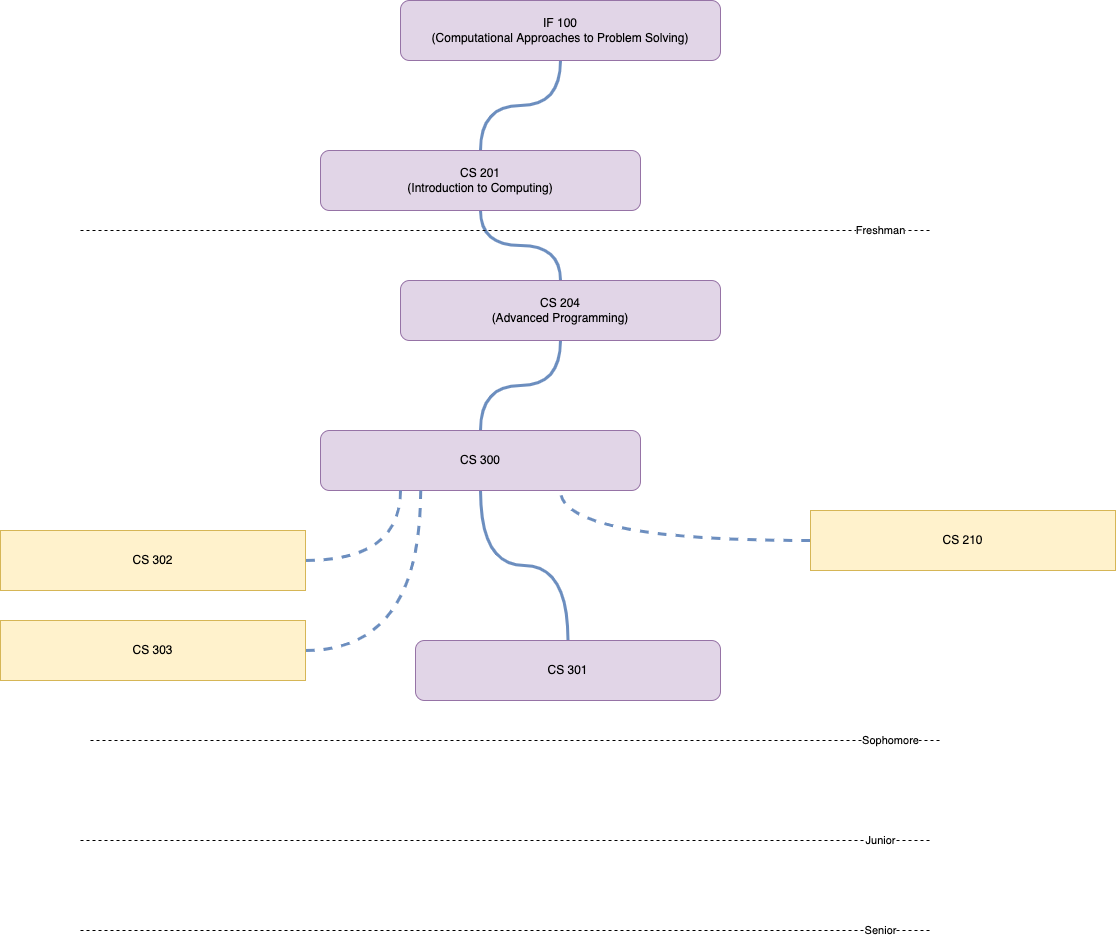

The diagram above was exported from draw.io. Its source (the exported page's mxGraphModel, read from the mxfile embedded in the PNG):
<mxGraphModel dx="2107" dy="868" grid="1" gridSize="10" guides="1" tooltips="1" connect="1" arrows="1" fold="1" page="1" pageScale="1" pageWidth="850" pageHeight="1100" math="0" shadow="0">
  <root>
    <mxCell id="0" />
    <mxCell id="1" parent="0" />
    <mxCell id="8KN84jR0LLcmIo1s-lbq-10" style="edgeStyle=orthogonalEdgeStyle;rounded=0;orthogonalLoop=1;jettySize=auto;html=1;entryX=0.5;entryY=0;entryDx=0;entryDy=0;curved=1;fillColor=#dae8fc;strokeColor=#6c8ebf;strokeWidth=3;endArrow=none;endFill=0;" edge="1" parent="1" source="8KN84jR0LLcmIo1s-lbq-1" target="8KN84jR0LLcmIo1s-lbq-2">
      <mxGeometry relative="1" as="geometry" />
    </mxCell>
    <mxCell id="8KN84jR0LLcmIo1s-lbq-1" value="IF 100&lt;br&gt;(&lt;span style=&quot;background-color: initial;&quot;&gt;Computational Approaches to Problem Solving&lt;/span&gt;)" style="rounded=1;whiteSpace=wrap;html=1;fillColor=#e1d5e7;strokeColor=#9673a6;" vertex="1" parent="1">
      <mxGeometry x="320" y="50" width="320" height="60" as="geometry" />
    </mxCell>
    <mxCell id="8KN84jR0LLcmIo1s-lbq-11" style="edgeStyle=orthogonalEdgeStyle;curved=1;rounded=0;orthogonalLoop=1;jettySize=auto;html=1;entryX=0.5;entryY=0;entryDx=0;entryDy=0;strokeWidth=3;endArrow=none;endFill=0;fillColor=#dae8fc;strokeColor=#6c8ebf;" edge="1" parent="1" source="8KN84jR0LLcmIo1s-lbq-2" target="8KN84jR0LLcmIo1s-lbq-3">
      <mxGeometry relative="1" as="geometry" />
    </mxCell>
    <mxCell id="8KN84jR0LLcmIo1s-lbq-2" value="CS 201&lt;br&gt;(Introduction to Computing)" style="rounded=1;whiteSpace=wrap;html=1;fillColor=#e1d5e7;strokeColor=#9673a6;" vertex="1" parent="1">
      <mxGeometry x="240" y="200" width="320" height="60" as="geometry" />
    </mxCell>
    <mxCell id="8KN84jR0LLcmIo1s-lbq-12" style="edgeStyle=orthogonalEdgeStyle;curved=1;rounded=0;orthogonalLoop=1;jettySize=auto;html=1;entryX=0.5;entryY=0;entryDx=0;entryDy=0;strokeWidth=3;endArrow=none;endFill=0;fillColor=#dae8fc;strokeColor=#6c8ebf;" edge="1" parent="1" source="8KN84jR0LLcmIo1s-lbq-3" target="8KN84jR0LLcmIo1s-lbq-4">
      <mxGeometry relative="1" as="geometry" />
    </mxCell>
    <mxCell id="8KN84jR0LLcmIo1s-lbq-3" value="CS 204&lt;br&gt;(Advanced Programming)" style="rounded=1;whiteSpace=wrap;html=1;fillColor=#e1d5e7;strokeColor=#9673a6;" vertex="1" parent="1">
      <mxGeometry x="320" y="330" width="320" height="60" as="geometry" />
    </mxCell>
    <mxCell id="8KN84jR0LLcmIo1s-lbq-13" style="edgeStyle=orthogonalEdgeStyle;curved=1;rounded=0;orthogonalLoop=1;jettySize=auto;html=1;entryX=0.5;entryY=0;entryDx=0;entryDy=0;strokeWidth=3;endArrow=none;endFill=0;fillColor=#dae8fc;strokeColor=#6c8ebf;" edge="1" parent="1" source="8KN84jR0LLcmIo1s-lbq-4" target="8KN84jR0LLcmIo1s-lbq-5">
      <mxGeometry relative="1" as="geometry" />
    </mxCell>
    <mxCell id="8KN84jR0LLcmIo1s-lbq-4" value="CS 300" style="rounded=1;whiteSpace=wrap;html=1;fillColor=#e1d5e7;strokeColor=#9673a6;" vertex="1" parent="1">
      <mxGeometry x="240" y="480" width="320" height="60" as="geometry" />
    </mxCell>
    <mxCell id="8KN84jR0LLcmIo1s-lbq-5" value="CS 301" style="rounded=1;whiteSpace=wrap;html=1;fillColor=#e1d5e7;strokeColor=#9673a6;" vertex="1" parent="1">
      <mxGeometry x="335" y="690" width="305" height="60" as="geometry" />
    </mxCell>
    <mxCell id="8KN84jR0LLcmIo1s-lbq-6" value="Freshman" style="endArrow=none;dashed=1;html=1;rounded=0;" edge="1" parent="1">
      <mxGeometry x="0.8824" width="50" height="50" relative="1" as="geometry">
        <mxPoint y="280" as="sourcePoint" />
        <mxPoint x="850" y="280" as="targetPoint" />
        <mxPoint as="offset" />
      </mxGeometry>
    </mxCell>
    <mxCell id="8KN84jR0LLcmIo1s-lbq-7" value="Sophomore" style="endArrow=none;dashed=1;html=1;rounded=0;" edge="1" parent="1">
      <mxGeometry x="0.8824" width="50" height="50" relative="1" as="geometry">
        <mxPoint x="10" y="790" as="sourcePoint" />
        <mxPoint x="860" y="790" as="targetPoint" />
        <mxPoint as="offset" />
      </mxGeometry>
    </mxCell>
    <mxCell id="8KN84jR0LLcmIo1s-lbq-8" value="Junior" style="endArrow=none;dashed=1;html=1;rounded=0;" edge="1" parent="1">
      <mxGeometry x="0.8824" width="50" height="50" relative="1" as="geometry">
        <mxPoint y="890" as="sourcePoint" />
        <mxPoint x="850" y="890" as="targetPoint" />
        <mxPoint as="offset" />
      </mxGeometry>
    </mxCell>
    <mxCell id="8KN84jR0LLcmIo1s-lbq-9" value="Senior" style="endArrow=none;dashed=1;html=1;rounded=0;" edge="1" parent="1">
      <mxGeometry x="0.8824" width="50" height="50" relative="1" as="geometry">
        <mxPoint y="980" as="sourcePoint" />
        <mxPoint x="850" y="980" as="targetPoint" />
        <mxPoint as="offset" />
      </mxGeometry>
    </mxCell>
    <mxCell id="8KN84jR0LLcmIo1s-lbq-16" style="edgeStyle=orthogonalEdgeStyle;curved=1;rounded=0;orthogonalLoop=1;jettySize=auto;html=1;strokeWidth=3;endArrow=none;endFill=0;fillColor=#dae8fc;strokeColor=#6c8ebf;dashed=1;entryX=0.75;entryY=1;entryDx=0;entryDy=0;" edge="1" parent="1" source="8KN84jR0LLcmIo1s-lbq-14" target="8KN84jR0LLcmIo1s-lbq-4">
      <mxGeometry relative="1" as="geometry">
        <mxPoint x="580" y="440" as="targetPoint" />
      </mxGeometry>
    </mxCell>
    <mxCell id="8KN84jR0LLcmIo1s-lbq-14" value="CS 210" style="rounded=0;whiteSpace=wrap;html=1;fillColor=#fff2cc;strokeColor=#d6b656;" vertex="1" parent="1">
      <mxGeometry x="730" y="560" width="305" height="60" as="geometry" />
    </mxCell>
    <mxCell id="8KN84jR0LLcmIo1s-lbq-20" style="edgeStyle=orthogonalEdgeStyle;curved=1;rounded=0;orthogonalLoop=1;jettySize=auto;html=1;entryX=0.25;entryY=1;entryDx=0;entryDy=0;dashed=1;strokeWidth=3;endArrow=none;endFill=0;fillColor=#dae8fc;strokeColor=#6c8ebf;" edge="1" parent="1" source="8KN84jR0LLcmIo1s-lbq-19" target="8KN84jR0LLcmIo1s-lbq-4">
      <mxGeometry relative="1" as="geometry" />
    </mxCell>
    <mxCell id="8KN84jR0LLcmIo1s-lbq-19" value="CS 302" style="rounded=0;whiteSpace=wrap;html=1;fillColor=#fff2cc;strokeColor=#d6b656;" vertex="1" parent="1">
      <mxGeometry x="-80" y="580" width="305" height="60" as="geometry" />
    </mxCell>
    <mxCell id="8KN84jR0LLcmIo1s-lbq-22" style="edgeStyle=orthogonalEdgeStyle;curved=1;rounded=0;orthogonalLoop=1;jettySize=auto;html=1;entryX=0.313;entryY=1;entryDx=0;entryDy=0;entryPerimeter=0;dashed=1;strokeWidth=3;endArrow=none;endFill=0;fillColor=#dae8fc;strokeColor=#6c8ebf;" edge="1" parent="1" source="8KN84jR0LLcmIo1s-lbq-21" target="8KN84jR0LLcmIo1s-lbq-4">
      <mxGeometry relative="1" as="geometry" />
    </mxCell>
    <mxCell id="8KN84jR0LLcmIo1s-lbq-21" value="CS 303" style="rounded=0;whiteSpace=wrap;html=1;fillColor=#fff2cc;strokeColor=#d6b656;" vertex="1" parent="1">
      <mxGeometry x="-80" y="670" width="305" height="60" as="geometry" />
    </mxCell>
  </root>
</mxGraphModel>